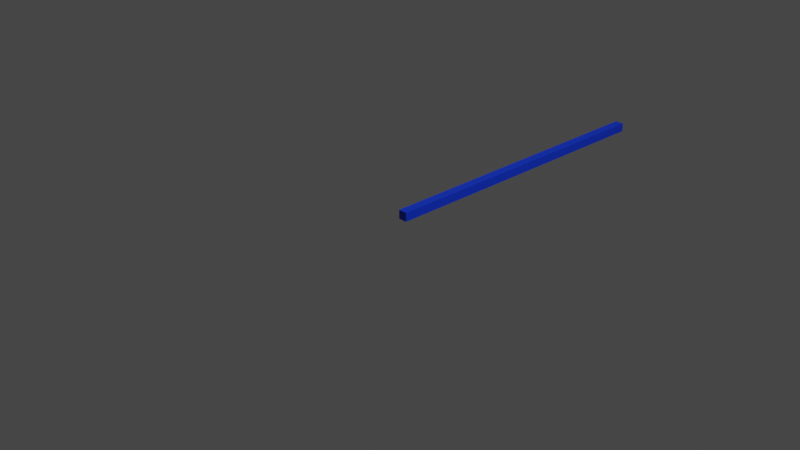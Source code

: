 # Source: bar3600.blend  (saved by Blender 2.91.10; exported with 4.5.12 LTS)
import bpy
from mathutils import Matrix  # noqa: F401  (used for matrix-valued properties, if any)

bpy.ops.wm.read_factory_settings(use_empty=True)
scene = bpy.context.scene
scene.name = 'Scene'

# ---- collections
col_collection = bpy.data.collections.new('Collection'); scene.collection.children.link(col_collection)

# ---- materials (node trees are filled in below, after node groups)
mat_material_001 = bpy.data.materials.new('Material.001')
mat_material_001.use_transparent_shadow = False

# ---- material node trees
mat_material_001.use_nodes = True; mat_material_001.node_tree.nodes.clear()
_N = mat_material_001.node_tree.nodes; _L = mat_material_001.node_tree.links
n0 = _N.new('ShaderNodeBsdfPrincipled'); n0.name = 'Principled BSDF'; n0.location = (10, 300)
n0.distribution = 'GGX'
n0.subsurface_method = 'BURLEY'
n0.inputs[0].default_value = (0.003328, 0.04481, 0.8, 1.0)
n0.inputs[3].default_value = 1.45
n0.inputs[27].default_value = (0.0, 0.0, 0.0, 1.0)
n0.inputs[28].default_value = 1.0
n1 = _N.new('ShaderNodeOutputMaterial'); n1.name = 'Material Output'; n1.location = (300, 300)
_L.new(n0.outputs[0], n1.inputs[0])
n1.is_active_output = True

# ---- world
world_world = bpy.data.worlds.new('World'); scene.world = world_world
world_world.use_nodes = True; world_world.node_tree.nodes.clear()
_N = world_world.node_tree.nodes; _L = world_world.node_tree.links
n0 = _N.new('ShaderNodeOutputWorld'); n0.name = 'World Output'; n0.location = (300, 300)
n1 = _N.new('ShaderNodeBackground'); n1.name = 'Background'; n1.location = (10, 300)
n1.inputs[0].default_value = (0.05088, 0.05088, 0.05088, 1.0)
_L.new(n1.outputs[0], n0.inputs[0])
n0.is_active_output = True
world_world.color = (0.05088, 0.05088, 0.05088)
world_world.use_sun_shadow = False
world_world.sun_shadow_jitter_overblur = 0.0

# ---- cameras
cam_camera = bpy.data.cameras.new('Camera')
cam_camera.clip_end = 100.0
cam_camera.ortho_scale = 7.314

# ---- lights
light_light = bpy.data.lights.new('Light', 'POINT')
light_light.transmission_factor = 0.0
light_light.energy = 1000.0
light_light.shadow_soft_size = 0.1
light_light.shadow_maximum_resolution = 0.006
light_light.use_absolute_resolution = True

# ---- meshes
me_bluebar3600 = bpy.data.meshes.new('Bluebar3600')
me_bluebar3600.from_pydata([(0.1, 3.6, 0.1), (0.1, 3.6, 0.0), (-1.102e-15, 3.6, 0.0), (-1.102e-15, 3.6, 0.1), (0.0, 0.0, 0.0), (0.0, 0.0, 0.1), (0.1, 0.0, 0.0), (0.1, 0.0, 0.1)], [], [(0, 1, 2), (2, 3, 0), (3, 2, 4), (4, 5, 3), (5, 4, 6), (6, 7, 5), (7, 6, 1), (1, 0, 7), (0, 3, 5), (5, 7, 0), (4, 2, 1), (1, 6, 4)])
_uv = me_bluebar3600.uv_layers.new(name='UVMap')
_uv.uv.foreach_set('vector', [0.0, 0.0, 1.0, 0.0, 1.0, 1.0, 0.0, 0.0, 1.0, 0.0, 1.0, 1.0, 0.0, 0.0, 1.0, 0.0, 1.0, 1.0, 0.0, 0.0, 1.0, 0.0, 1.0, 1.0, 0.0, 0.0, 1.0, 0.0, 1.0, 1.0, 0.0, 0.0, 1.0, 0.0, 1.0, 1.0, 0.0, 0.0, 1.0, 0.0, 1.0, 1.0, 0.0, 0.0, 1.0, 0.0, 1.0, 1.0, 0.0, 0.0, 1.0, 0.0, 1.0, 1.0, 0.0, 0.0, 1.0, 0.0, 1.0, 1.0, 0.0, 0.0, 1.0, 0.0, 1.0, 1.0, 0.0, 0.0, 1.0, 0.0, 1.0, 1.0])
me_bluebar3600.materials.append(mat_material_001)
me_bluebar3600.use_remesh_fix_poles = True
me_bluebar3600.use_remesh_preserve_attributes = False
me_bluebar3600.use_mirror_vertex_groups = False
me_bluebar3600.update()

# ---- objects
ob_light = bpy.data.objects.new('Light', light_light)
ob_camera = bpy.data.objects.new('Camera', cam_camera)
ob_bluebar3600 = bpy.data.objects.new('Bluebar3600', me_bluebar3600)

# ---- transforms, parenting, visibility, modifiers, constraints
ob_light.location = (4.076, 1.005, 5.904)
ob_light.rotation_euler = (0.6503, 0.05522, 1.866)
ob_light.lock_rotations_4d = False
ob_light.empty_display_type = 'ARROWS'
ob_light.color = (0.0, 0.0, 0.0, 0.0)
ob_light.lineart.crease_threshold = 0.0
ob_camera.location = (7.359, -6.926, 4.958)
ob_camera.rotation_euler = (1.109, 0.0, 0.8149)
ob_camera.lock_rotations_4d = False
ob_camera.empty_display_type = 'ARROWS'
ob_camera.color = (0.0, 0.0, 0.0, 0.0)
ob_camera.display_type = 'WIRE'
ob_camera.lineart.crease_threshold = 0.0
ob_bluebar3600.location = (0.0, 0.0, 0.0)
ob_bluebar3600.lineart.crease_threshold = 0.0

# ---- collection membership
col_collection.objects.link(ob_light)
col_collection.objects.link(ob_camera)
col_collection.objects.link(ob_bluebar3600)

# ---- scene / render settings (as saved in the file)
scene.camera = ob_camera
scene.frame_start = 1; scene.frame_end = 250; scene.frame_set(1)
scene.render.engine = 'BLENDER_EEVEE_NEXT'
scene.cycles.use_denoising = False
scene.cycles.samples = 128
scene.cycles.sampling_pattern = 'TABULATED_SOBOL'
scene.cycles.use_adaptive_sampling = False
scene.cycles.use_light_tree = False
scene.view_settings.view_transform = 'Filmic'
bpy.context.view_layer.update()
